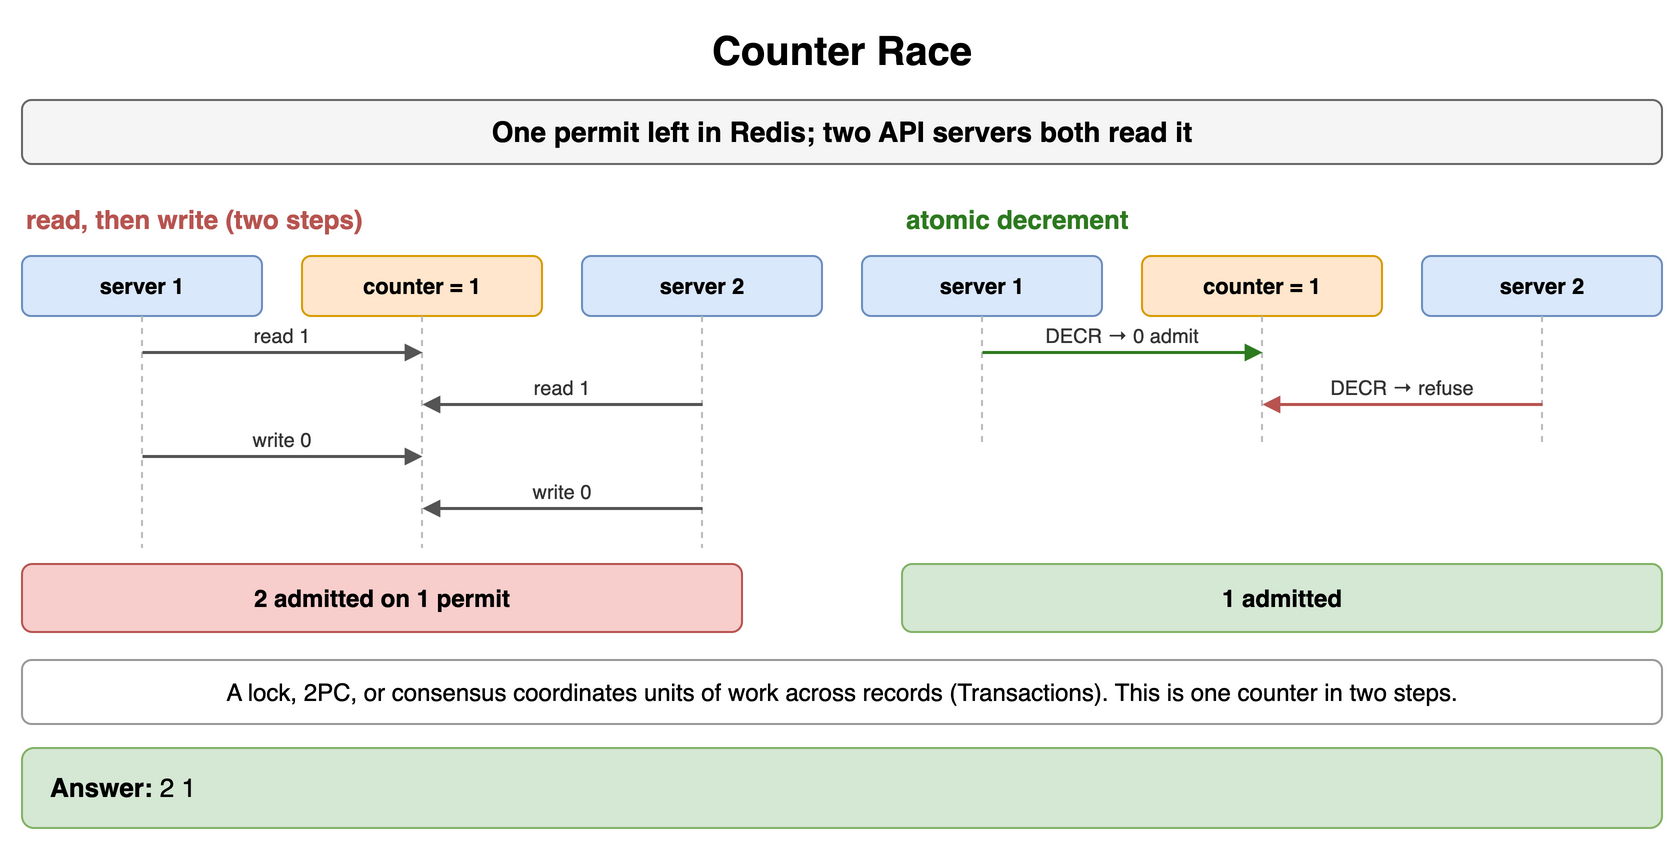

The diagram above was exported from draw.io. Its source (the exported page's mxGraphModel, read from the mxfile embedded in the PNG):
<mxGraphModel dx="900" dy="428" grid="1" gridSize="10" guides="1" tooltips="1" connect="1" arrows="1" fold="1" page="1" pageScale="1" pageWidth="900" pageHeight="428" math="0" shadow="0">
  <root>
    <mxCell id="0" />
    <mxCell id="1" parent="0" />
    <mxCell id="h1" value="Counter Race" style="text;html=1;align=center;verticalAlign=middle;whiteSpace=wrap;fontSize=20;fontStyle=1;" vertex="1" parent="1">
      <mxGeometry x="40" y="10" width="820" height="30" as="geometry" />
    </mxCell>
    <mxCell id="h2" value="One permit left in Redis; two API servers both read it" style="rounded=1;whiteSpace=wrap;html=1;fillColor=#f5f5f5;strokeColor=#666666;fontStyle=1;fontSize=14;" vertex="1" parent="1">
      <mxGeometry x="40" y="50" width="820" height="32" as="geometry" />
    </mxCell>
    <mxCell id="h3" value="read, then write (two steps)" style="text;html=1;whiteSpace=wrap;fontSize=11;align=left;verticalAlign=middle;fontSize=13;fontColor=#b85450;fontStyle=1;" vertex="1" parent="1">
      <mxGeometry x="40" y="100" width="400" height="20" as="geometry" />
    </mxCell>
    <mxCell id="h4" value="server 1" style="rounded=1;whiteSpace=wrap;html=1;fillColor=#dae8fc;strokeColor=#6c8ebf;fontSize=11;align=center;fontStyle=1;" vertex="1" parent="1">
      <mxGeometry x="40.0" y="128" width="120" height="30" as="geometry" />
    </mxCell>
    <mxCell id="h5" value="counter = 1" style="rounded=1;whiteSpace=wrap;html=1;fillColor=#ffe6cc;strokeColor=#d79b00;fontSize=11;align=center;fontStyle=1;" vertex="1" parent="1">
      <mxGeometry x="180.0" y="128" width="120" height="30" as="geometry" />
    </mxCell>
    <mxCell id="h6" value="server 2" style="rounded=1;whiteSpace=wrap;html=1;fillColor=#dae8fc;strokeColor=#6c8ebf;fontSize=11;align=center;fontStyle=1;" vertex="1" parent="1">
      <mxGeometry x="320.0" y="128" width="120" height="30" as="geometry" />
    </mxCell>
    <mxCell id="h7" value="" style="endArrow=none;html=1;strokeColor=#bbbbbb;dashed=1;" edge="1" parent="1">
      <mxGeometry relative="1" as="geometry">
        <mxPoint x="100" y="158" as="sourcePoint" />
        <mxPoint x="100" y="274" as="targetPoint" />
      </mxGeometry>
    </mxCell>
    <mxCell id="h8" value="" style="endArrow=none;html=1;strokeColor=#bbbbbb;dashed=1;" edge="1" parent="1">
      <mxGeometry relative="1" as="geometry">
        <mxPoint x="240" y="158" as="sourcePoint" />
        <mxPoint x="240" y="274" as="targetPoint" />
      </mxGeometry>
    </mxCell>
    <mxCell id="h9" value="" style="endArrow=none;html=1;strokeColor=#bbbbbb;dashed=1;" edge="1" parent="1">
      <mxGeometry relative="1" as="geometry">
        <mxPoint x="380" y="158" as="sourcePoint" />
        <mxPoint x="380" y="274" as="targetPoint" />
      </mxGeometry>
    </mxCell>
    <mxCell id="h10" value="" style="endArrow=block;endSize=6;html=1;strokeWidth=1.5;strokeColor=#555555;fontSize=11;labelBackgroundColor=#ffffff;endSize=5;" edge="1" parent="1">
      <mxGeometry relative="1" as="geometry">
        <mxPoint x="100" y="176" as="sourcePoint" />
        <mxPoint x="240" y="176" as="targetPoint" />
      </mxGeometry>
    </mxCell>
    <mxCell id="h11" value="read 1" style="text;html=1;whiteSpace=wrap;fontSize=11;align=center;verticalAlign=middle;fontSize=10;fontColor=#333333;" vertex="1" parent="1">
      <mxGeometry x="104" y="160" width="132" height="15" as="geometry" />
    </mxCell>
    <mxCell id="h12" value="" style="endArrow=block;endSize=6;html=1;strokeWidth=1.5;strokeColor=#555555;fontSize=11;labelBackgroundColor=#ffffff;endSize=5;" edge="1" parent="1">
      <mxGeometry relative="1" as="geometry">
        <mxPoint x="380" y="202" as="sourcePoint" />
        <mxPoint x="240" y="202" as="targetPoint" />
      </mxGeometry>
    </mxCell>
    <mxCell id="h13" value="read 1" style="text;html=1;whiteSpace=wrap;fontSize=11;align=center;verticalAlign=middle;fontSize=10;fontColor=#333333;" vertex="1" parent="1">
      <mxGeometry x="244" y="186" width="132" height="15" as="geometry" />
    </mxCell>
    <mxCell id="h14" value="" style="endArrow=block;endSize=6;html=1;strokeWidth=1.5;strokeColor=#555555;fontSize=11;labelBackgroundColor=#ffffff;endSize=5;" edge="1" parent="1">
      <mxGeometry relative="1" as="geometry">
        <mxPoint x="100" y="228" as="sourcePoint" />
        <mxPoint x="240" y="228" as="targetPoint" />
      </mxGeometry>
    </mxCell>
    <mxCell id="h15" value="write 0" style="text;html=1;whiteSpace=wrap;fontSize=11;align=center;verticalAlign=middle;fontSize=10;fontColor=#333333;" vertex="1" parent="1">
      <mxGeometry x="104" y="212" width="132" height="15" as="geometry" />
    </mxCell>
    <mxCell id="h16" value="" style="endArrow=block;endSize=6;html=1;strokeWidth=1.5;strokeColor=#555555;fontSize=11;labelBackgroundColor=#ffffff;endSize=5;" edge="1" parent="1">
      <mxGeometry relative="1" as="geometry">
        <mxPoint x="380" y="254" as="sourcePoint" />
        <mxPoint x="240" y="254" as="targetPoint" />
      </mxGeometry>
    </mxCell>
    <mxCell id="h17" value="write 0" style="text;html=1;whiteSpace=wrap;fontSize=11;align=center;verticalAlign=middle;fontSize=10;fontColor=#333333;" vertex="1" parent="1">
      <mxGeometry x="244" y="238" width="132" height="15" as="geometry" />
    </mxCell>
    <mxCell id="h18" value="2 admitted on 1 permit" style="rounded=1;whiteSpace=wrap;html=1;fillColor=#f8cecc;strokeColor=#b85450;fontSize=12;align=center;fontStyle=1;" vertex="1" parent="1">
      <mxGeometry x="40" y="282" width="360" height="34" as="geometry" />
    </mxCell>
    <mxCell id="h19" value="atomic decrement" style="text;html=1;whiteSpace=wrap;fontSize=11;align=left;verticalAlign=middle;fontSize=13;fontColor=#2d7a1f;fontStyle=1;" vertex="1" parent="1">
      <mxGeometry x="480" y="100" width="380" height="20" as="geometry" />
    </mxCell>
    <mxCell id="h20" value="server 1" style="rounded=1;whiteSpace=wrap;html=1;fillColor=#dae8fc;strokeColor=#6c8ebf;fontSize=11;align=center;fontStyle=1;" vertex="1" parent="1">
      <mxGeometry x="460.0" y="128" width="120" height="30" as="geometry" />
    </mxCell>
    <mxCell id="h21" value="counter = 1" style="rounded=1;whiteSpace=wrap;html=1;fillColor=#ffe6cc;strokeColor=#d79b00;fontSize=11;align=center;fontStyle=1;" vertex="1" parent="1">
      <mxGeometry x="600.0" y="128" width="120" height="30" as="geometry" />
    </mxCell>
    <mxCell id="h22" value="server 2" style="rounded=1;whiteSpace=wrap;html=1;fillColor=#dae8fc;strokeColor=#6c8ebf;fontSize=11;align=center;fontStyle=1;" vertex="1" parent="1">
      <mxGeometry x="740.0" y="128" width="120" height="30" as="geometry" />
    </mxCell>
    <mxCell id="h23" value="" style="endArrow=none;html=1;strokeColor=#bbbbbb;dashed=1;" edge="1" parent="1">
      <mxGeometry relative="1" as="geometry">
        <mxPoint x="520" y="158" as="sourcePoint" />
        <mxPoint x="520" y="222" as="targetPoint" />
      </mxGeometry>
    </mxCell>
    <mxCell id="h24" value="" style="endArrow=none;html=1;strokeColor=#bbbbbb;dashed=1;" edge="1" parent="1">
      <mxGeometry relative="1" as="geometry">
        <mxPoint x="660" y="158" as="sourcePoint" />
        <mxPoint x="660" y="222" as="targetPoint" />
      </mxGeometry>
    </mxCell>
    <mxCell id="h25" value="" style="endArrow=none;html=1;strokeColor=#bbbbbb;dashed=1;" edge="1" parent="1">
      <mxGeometry relative="1" as="geometry">
        <mxPoint x="800" y="158" as="sourcePoint" />
        <mxPoint x="800" y="222" as="targetPoint" />
      </mxGeometry>
    </mxCell>
    <mxCell id="h26" value="" style="endArrow=block;endSize=6;html=1;strokeWidth=1.5;strokeColor=#2d7a1f;fontSize=11;labelBackgroundColor=#ffffff;fontColor=#2d7a1f;fontStyle=1;endSize=5;" edge="1" parent="1">
      <mxGeometry relative="1" as="geometry">
        <mxPoint x="520" y="176" as="sourcePoint" />
        <mxPoint x="660" y="176" as="targetPoint" />
      </mxGeometry>
    </mxCell>
    <mxCell id="h27" value="DECR → 0 admit" style="text;html=1;whiteSpace=wrap;fontSize=11;align=center;verticalAlign=middle;fontSize=10;fontColor=#333333;" vertex="1" parent="1">
      <mxGeometry x="524" y="160" width="132" height="15" as="geometry" />
    </mxCell>
    <mxCell id="h28" value="" style="endArrow=block;endSize=6;html=1;strokeWidth=1.5;strokeColor=#b85450;fontSize=11;labelBackgroundColor=#ffffff;fontColor=#b85450;fontStyle=1;endSize=5;" edge="1" parent="1">
      <mxGeometry relative="1" as="geometry">
        <mxPoint x="800" y="202" as="sourcePoint" />
        <mxPoint x="660" y="202" as="targetPoint" />
      </mxGeometry>
    </mxCell>
    <mxCell id="h29" value="DECR → refuse" style="text;html=1;whiteSpace=wrap;fontSize=11;align=center;verticalAlign=middle;fontSize=10;fontColor=#333333;" vertex="1" parent="1">
      <mxGeometry x="664" y="186" width="132" height="15" as="geometry" />
    </mxCell>
    <mxCell id="h30" value="1 admitted" style="rounded=1;whiteSpace=wrap;html=1;fillColor=#d5e8d4;strokeColor=#82b366;fontSize=12;align=center;fontStyle=1;" vertex="1" parent="1">
      <mxGeometry x="480" y="282" width="380" height="34" as="geometry" />
    </mxCell>
    <mxCell id="h31" value="A lock, 2PC, or consensus coordinates units of work across records (Transactions). This is one counter in two steps." style="rounded=1;whiteSpace=wrap;html=1;fillColor=#ffffff;strokeColor=#999999;fontSize=12;align=center;" vertex="1" parent="1">
      <mxGeometry x="40" y="330" width="820" height="32" as="geometry" />
    </mxCell>
    <mxCell id="h32" value="&lt;b&gt;Answer:&lt;/b&gt; 2 1" style="rounded=1;whiteSpace=wrap;html=1;fillColor=#d5e8d4;strokeColor=#82b366;fontSize=13;align=left;spacingLeft=12;" vertex="1" parent="1">
      <mxGeometry x="40" y="374" width="820" height="40" as="geometry" />
    </mxCell>
  </root>
</mxGraphModel>